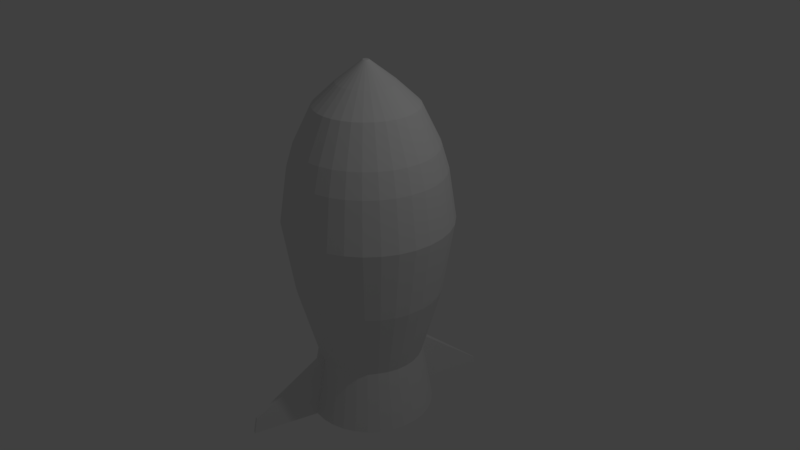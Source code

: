 # Source: brocket.blend  (saved by Blender 2.79.0; exported with 4.5.12 LTS)
import bpy
from mathutils import Matrix  # noqa: F401  (used for matrix-valued properties, if any)

bpy.ops.wm.read_factory_settings(use_empty=True)
scene = bpy.context.scene
scene.name = 'Scene'

# ---- collections
col_collection_1 = bpy.data.collections.new('Collection 1'); scene.collection.children.link(col_collection_1)

# ---- world
world_world = bpy.data.worlds.new('World'); scene.world = world_world
world_world.color = (0.05088, 0.05088, 0.05088)
world_world.use_sun_shadow = False
world_world.sun_shadow_jitter_overblur = 0.0
world_world.cycles.sampling_method = 'MANUAL'

# ---- cameras
cam_camera = bpy.data.cameras.new('Camera')
cam_camera.clip_end = 100.0
cam_camera.lens = 35.0
cam_camera.sensor_width = 32.0
cam_camera.sensor_height = 18.0
cam_camera.ortho_scale = 7.314
cam_camera.dof.focus_distance = 0.0
cam_camera.dof.aperture_fstop = 128.0

# ---- lights
light_lamp = bpy.data.lights.new('Lamp', 'POINT')
light_lamp.transmission_factor = 0.0
light_lamp.cutoff_distance = 30.0
light_lamp.energy = 100.0
light_lamp.shadow_buffer_clip_start = 1.001
light_lamp.shadow_soft_size = 0.1
light_lamp.shadow_maximum_resolution = 0.006
light_lamp.use_absolute_resolution = True

# ---- meshes
me_cylinder = bpy.data.meshes.new('Cylinder')
me_cylinder.from_pydata([(3.576e-08, 0.6988, -1.379), (0.0, 1.0, 1.211), (0.1363, 0.6854, -1.379), (0.1951, 0.9808, 1.211), (0.2674, 0.6456, -1.379), (0.3827, 0.9239, 1.211), (0.3883, 0.5811, -1.379), (0.5556, 0.8315, 1.211), (0.4942, 0.4942, -1.379), (0.7071, 0.7071, 1.211), (0.5811, 0.3883, -1.379), (0.8315, 0.5556, 1.211), (0.6456, 0.2674, -1.379), (0.9239, 0.3827, 1.211), (0.6854, 0.1363, -1.379), (0.9808, 0.1951, 1.211), (0.6988, 1.386e-07, -1.379), (1.0, 7.55e-08, 1.211), (0.6854, -0.1363, -1.379), (0.9808, -0.1951, 1.211), (0.6456, -0.2674, -1.379), (0.9239, -0.3827, 1.211), (0.5811, -0.3883, -1.379), (0.8315, -0.5556, 1.211), (0.4942, -0.4942, -1.379), (0.7071, -0.7071, 1.211), (0.3883, -0.5811, -1.379), (0.5556, -0.8315, 1.211), (0.2674, -0.6456, -1.379), (0.3827, -0.9239, 1.211), (0.1363, -0.6854, -1.379), (0.1951, -0.9808, 1.211), (-1.919e-07, -0.6988, -1.379), (-3.258e-07, -1.0, 1.211), (-0.1363, -0.6854, -1.379), (-0.1951, -0.9808, 1.211), (-0.2674, -0.6456, -1.379), (-0.3827, -0.9239, 1.211), (-0.3883, -0.5811, -1.379), (-0.5556, -0.8315, 1.211), (-0.4942, -0.4942, -1.379), (-0.7071, -0.7071, 1.211), (-0.5811, -0.3883, -1.379), (-0.8315, -0.5556, 1.211), (-0.6456, -0.2674, -1.379), (-0.9239, -0.3827, 1.211), (-0.6854, -0.1363, -1.379), (-0.9808, -0.1951, 1.211), (-0.6988, 7.606e-07, -1.379), (-1.0, 9.656e-07, 1.211), (-0.6854, 0.1363, -1.379), (-0.9808, 0.1951, 1.211), (-0.6456, 0.2674, -1.379), (-0.9239, 0.3827, 1.211), (-0.5811, 0.3883, -1.379), (-0.8315, 0.5556, 1.211), (-0.4942, 0.4942, -1.379), (-0.7071, 0.7071, 1.211), (-0.3883, 0.5811, -1.379), (-0.5556, 0.8315, 1.211), (-0.2674, 0.6456, -1.379), (-0.3827, 0.9239, 1.211), (-0.1363, 0.6854, -1.379), (-0.1951, 0.9808, 1.211), (0.1769, 0.8895, 1.519), (1.639e-08, 0.9069, 1.519), (0.347, 0.8378, 1.519), (0.5038, 0.754, 1.519), (0.6413, 0.6413, 1.519), (0.754, 0.5038, 1.519), (0.8378, 0.347, 1.519), (0.8895, 0.1769, 1.519), (0.9069, 9.501e-08, 1.519), (0.8895, -0.1769, 1.519), (0.8378, -0.347, 1.519), (0.754, -0.5038, 1.519), (0.6413, -0.6413, 1.519), (0.5038, -0.754, 1.519), (0.347, -0.8378, 1.519), (0.1769, -0.8895, 1.519), (-2.791e-07, -0.9069, 1.519), (-0.1769, -0.8895, 1.519), (-0.347, -0.8378, 1.519), (-0.5038, -0.754, 1.519), (-0.6413, -0.6413, 1.519), (-0.754, -0.5038, 1.519), (-0.8378, -0.347, 1.519), (-0.8895, -0.1769, 1.519), (-0.9069, 9.022e-07, 1.519), (-0.8895, 0.1769, 1.519), (-0.8378, 0.347, 1.519), (-0.754, 0.5038, 1.519), (-0.6413, 0.6413, 1.519), (-0.5038, 0.754, 1.519), (-0.347, 0.8378, 1.519), (-0.1769, 0.8895, 1.519), (0.1294, 0.6507, 2.018), (6.767e-08, 0.6635, 2.018), (0.2539, 0.613, 2.018), (0.3686, 0.5517, 2.018), (0.4691, 0.4691, 2.018), (0.5517, 0.3686, 2.018), (0.613, 0.2539, 2.018), (0.6507, 0.1294, 2.018), (0.6635, 1.5e-07, 2.018), (0.6507, -0.1294, 2.018), (0.613, -0.2539, 2.018), (0.5517, -0.3686, 2.018), (0.4691, -0.4691, 2.018), (0.3686, -0.5517, 2.018), (0.2539, -0.613, 2.018), (0.1294, -0.6507, 2.018), (-1.485e-07, -0.6635, 2.018), (-0.1294, -0.6507, 2.018), (-0.2539, -0.613, 2.018), (-0.3686, -0.5517, 2.018), (-0.4691, -0.4691, 2.018), (-0.5517, -0.3686, 2.018), (-0.613, -0.2539, 2.018), (-0.6507, -0.1294, 2.018), (-0.6635, 7.406e-07, 2.018), (-0.6507, 0.1294, 2.018), (-0.613, 0.2539, 2.018), (-0.5517, 0.3686, 2.018), (-0.4691, 0.4691, 2.018), (-0.3686, 0.5517, 2.018), (-0.2539, 0.613, 2.018), (-0.1294, 0.6507, 2.018), (0.07262, 0.3651, 2.292), (6.763e-08, 0.3722, 2.292), (0.1425, 0.3439, 2.292), (0.2068, 0.3095, 2.292), (0.2632, 0.2632, 2.292), (0.3095, 0.2068, 2.292), (0.3439, 0.1425, 2.292), (0.3651, 0.07262, 2.292), (0.3722, 2.182e-07, 2.292), (0.3651, -0.07262, 2.292), (0.3439, -0.1425, 2.292), (0.3095, -0.2068, 2.292), (0.2632, -0.2632, 2.292), (0.2068, -0.3095, 2.292), (0.1425, -0.3439, 2.292), (0.07262, -0.3651, 2.292), (-5.366e-08, -0.3722, 2.292), (-0.07262, -0.3651, 2.292), (-0.1425, -0.3439, 2.292), (-0.2068, -0.3095, 2.292), (-0.2632, -0.2632, 2.292), (-0.3095, -0.2068, 2.292), (-0.3439, -0.1425, 2.292), (-0.3651, -0.07262, 2.292), (-0.3722, 5.496e-07, 2.292), (-0.3651, 0.07262, 2.292), (-0.3439, 0.1425, 2.292), (-0.3095, 0.2068, 2.292), (-0.2632, 0.2632, 2.292), (-0.2068, 0.3095, 2.292), (-0.1425, 0.3439, 2.292), (-0.07262, 0.3651, 2.292), (0.007643, 0.03842, 2.556), (8.466e-08, 0.03918, 2.556), (0.01499, 0.03619, 2.556), (0.02177, 0.03257, 2.556), (0.0277, 0.0277, 2.556), (0.03257, 0.02177, 2.556), (0.03619, 0.01499, 2.556), (0.03842, 0.007643, 2.556), (0.03918, 3.021e-07, 2.556), (0.03842, -0.007643, 2.556), (0.03619, -0.01499, 2.556), (0.03257, -0.02177, 2.556), (0.0277, -0.0277, 2.556), (0.02177, -0.03257, 2.556), (0.01499, -0.03619, 2.556), (0.007643, -0.03842, 2.556), (7.19e-08, -0.03918, 2.556), (-0.007643, -0.03842, 2.556), (-0.01499, -0.03619, 2.556), (-0.02177, -0.03257, 2.556), (-0.0277, -0.0277, 2.556), (-0.03257, -0.02177, 2.556), (-0.03619, -0.01499, 2.556), (-0.03842, -0.007643, 2.556), (-0.03918, 3.37e-07, 2.556), (-0.03842, 0.007643, 2.556), (-0.03619, 0.01499, 2.556), (-0.03257, 0.02177, 2.556), (-0.0277, 0.0277, 2.556), (-0.02177, 0.03257, 2.556), (-0.01499, 0.03619, 2.556), (-0.007643, 0.03842, 2.556), (-1.22e-08, 1.103, 0.5442), (0.2151, 1.082, 0.5442), (0.422, 1.019, 0.5442), (0.6127, 0.9169, 0.5442), (0.7798, 0.7798, 0.5442), (0.9169, 0.6127, 0.5442), (1.019, 0.422, 0.5442), (1.082, 0.2151, 0.5442), (1.103, 5.397e-08, 0.5442), (1.082, -0.2151, 0.5442), (1.019, -0.422, 0.5442), (0.9169, -0.6127, 0.5442), (0.7798, -0.7798, 0.5442), (0.6127, -0.9169, 0.5442), (0.422, -1.019, 0.5442), (0.2151, -1.082, 0.5442), (-3.715e-07, -1.103, 0.5442), (-0.2151, -1.082, 0.5442), (-0.422, -1.019, 0.5442), (-0.6127, -0.9169, 0.5442), (-0.7798, -0.7798, 0.5442), (-0.9169, -0.6127, 0.5442), (-1.019, -0.422, 0.5442), (-1.082, -0.2151, 0.5442), (-1.103, 1.036e-06, 0.5442), (-1.082, 0.2151, 0.5442), (-1.019, 0.422, 0.5442), (-0.9169, 0.6127, 0.5442), (-0.7798, 0.7798, 0.5442), (-0.6127, 0.9169, 0.5442), (-0.422, 1.019, 0.5442), (-0.2151, 1.082, 0.5442), (0.1872, 0.9413, -0.4085), (0.3673, 0.8867, -0.4085), (0.5332, 0.798, -0.4085), (0.6787, 0.6787, -0.4085), (0.798, 0.5332, -0.4085), (0.8867, 0.3673, -0.4085), (0.9413, 0.1872, -0.4085), (0.9598, 8.293e-08, -0.4085), (0.9413, -0.1872, -0.4085), (0.8867, -0.3673, -0.4085), (0.798, -0.5332, -0.4085), (0.6787, -0.6787, -0.4085), (0.5332, -0.798, -0.4085), (0.3673, -0.8867, -0.4085), (0.1872, -0.9413, -0.4085), (-3.083e-07, -0.9598, -0.4085), (-0.1872, -0.9413, -0.4085), (-0.3673, -0.8867, -0.4085), (-0.5332, -0.798, -0.4085), (-0.6787, -0.6787, -0.4085), (-0.798, -0.5332, -0.4085), (-0.8867, -0.3673, -0.4085), (-0.9413, -0.1872, -0.4085), (-0.9598, 9.372e-07, -0.4085), (-0.9413, 0.1872, -0.4085), (-0.8867, 0.3673, -0.4085), (-0.798, 0.5332, -0.4085), (-0.6787, 0.6787, -0.4085), (-0.5332, 0.798, -0.4085), (-0.3673, 0.8867, -0.4085), (-0.1872, 0.9413, -0.4085), (4.445e-09, 0.9598, -0.4085), (7.694e-09, 0.8466, -2.204), (0.1652, 0.8304, -2.204), (0.324, 0.7822, -2.204), (0.4704, 0.7039, -2.204), (0.5987, 0.5987, -2.204), (0.7039, 0.4704, -2.204), (0.7822, 0.324, -2.204), (0.8304, 0.1652, -2.204), (0.8466, 9.975e-08, -2.204), (0.8304, -0.1652, -2.204), (0.7822, -0.324, -2.204), (0.7039, -0.4704, -2.204), (0.5987, -0.5987, -2.204), (0.4704, -0.7039, -2.204), (0.324, -0.7822, -2.204), (0.1652, -0.8304, -2.204), (-2.682e-07, -0.8466, -2.204), (-0.1652, -0.8304, -2.204), (-0.324, -0.7822, -2.204), (-0.4704, -0.7039, -2.204), (-0.5987, -0.5987, -2.204), (-0.7039, -0.4704, -2.204), (-0.7822, -0.324, -2.204), (-0.8304, -0.1652, -2.204), (-0.8466, 8.533e-07, -2.204), (-0.8304, 0.1652, -2.204), (-0.7822, 0.324, -2.204), (-0.7039, 0.4704, -2.204), (-0.5987, 0.5987, -2.204), (-0.4704, 0.7039, -2.204), (-0.324, 0.7822, -2.204), (-0.1652, 0.8304, -2.204), (0.4612, 1.575, -2.103), (0.4914, 1.566, -2.103), (0.4678, 1.608, -2.292), (0.5044, 1.597, -2.292), (-0.4769, -1.592, -2.06), (-0.5127, -1.581, -2.06), (-0.4848, -1.632, -2.285), (-0.5282, -1.618, -2.285)], [], [(192, 1, 3, 193), (193, 3, 5, 194), (194, 5, 7, 195), (195, 7, 9, 196), (196, 9, 11, 197), (197, 11, 13, 198), (198, 13, 15, 199), (199, 15, 17, 200), (200, 17, 19, 201), (201, 19, 21, 202), (202, 21, 23, 203), (203, 23, 25, 204), (204, 25, 27, 205), (205, 27, 29, 206), (206, 29, 31, 207), (207, 31, 33, 208), (208, 33, 35, 209), (209, 35, 37, 210), (210, 37, 39, 211), (211, 39, 41, 212), (212, 41, 43, 213), (213, 43, 45, 214), (214, 45, 47, 215), (215, 47, 49, 216), (216, 49, 51, 217), (217, 51, 53, 218), (218, 53, 55, 219), (219, 55, 57, 220), (220, 57, 59, 221), (221, 59, 61, 222), (3, 1, 65, 64), (222, 61, 63, 223), (223, 63, 1, 192), (18, 20, 266, 265), (91, 90, 122, 123), (47, 45, 86, 87), (1, 63, 95, 65), (21, 19, 73, 74), (39, 37, 82, 83), (57, 55, 91, 92), (13, 11, 69, 70), (31, 29, 78, 79), (49, 47, 87, 88), (5, 3, 64, 66), (23, 21, 74, 75), (41, 39, 83, 84), (59, 57, 92, 93), (15, 13, 70, 71), (33, 31, 79, 80), (51, 49, 88, 89), (7, 5, 66, 67), (25, 23, 75, 76), (43, 41, 84, 85), (61, 59, 93, 94), (17, 15, 71, 72), (35, 33, 80, 81), (53, 51, 89, 90), (9, 7, 67, 68), (27, 25, 76, 77), (45, 43, 85, 86), (63, 61, 94, 95), (19, 17, 72, 73), (37, 35, 81, 82), (55, 53, 90, 91), (11, 9, 68, 69), (29, 27, 77, 78), (99, 98, 130, 131), (78, 77, 109, 110), (64, 65, 97, 96), (92, 91, 123, 124), (79, 78, 110, 111), (66, 64, 96, 98), (93, 92, 124, 125), (80, 79, 111, 112), (67, 66, 98, 99), (94, 93, 125, 126), (81, 80, 112, 113), (68, 67, 99, 100), (95, 94, 126, 127), (82, 81, 113, 114), (69, 68, 100, 101), (65, 95, 127, 97), (83, 82, 114, 115), (70, 69, 101, 102), (84, 83, 115, 116), (71, 70, 102, 103), (85, 84, 116, 117), (72, 71, 103, 104), (86, 85, 117, 118), (73, 72, 104, 105), (87, 86, 118, 119), (74, 73, 105, 106), (88, 87, 119, 120), (75, 74, 106, 107), (89, 88, 120, 121), (76, 75, 107, 108), (90, 89, 121, 122), (77, 76, 108, 109), (134, 133, 165, 166), (126, 125, 157, 158), (113, 112, 144, 145), (100, 99, 131, 132), (127, 126, 158, 159), (114, 113, 145, 146), (101, 100, 132, 133), (97, 127, 159, 129), (115, 114, 146, 147), (102, 101, 133, 134), (116, 115, 147, 148), (103, 102, 134, 135), (117, 116, 148, 149), (104, 103, 135, 136), (118, 117, 149, 150), (105, 104, 136, 137), (119, 118, 150, 151), (106, 105, 137, 138), (120, 119, 151, 152), (107, 106, 138, 139), (121, 120, 152, 153), (108, 107, 139, 140), (122, 121, 153, 154), (109, 108, 140, 141), (123, 122, 154, 155), (110, 109, 141, 142), (96, 97, 129, 128), (124, 123, 155, 156), (111, 110, 142, 143), (98, 96, 128, 130), (125, 124, 156, 157), (112, 111, 143, 144), (160, 161, 191, 190, 189, 188, 187, 186, 185, 184, 183, 182, 181, 180, 179, 178, 177, 176, 175, 174, 173, 172, 171, 170, 169, 168, 167, 166, 165, 164, 163, 162), (148, 147, 179, 180), (135, 134, 166, 167), (149, 148, 180, 181), (136, 135, 167, 168), (150, 149, 181, 182), (137, 136, 168, 169), (151, 150, 182, 183), (138, 137, 169, 170), (152, 151, 183, 184), (139, 138, 170, 171), (153, 152, 184, 185), (140, 139, 171, 172), (154, 153, 185, 186), (141, 140, 172, 173), (155, 154, 186, 187), (142, 141, 173, 174), (128, 129, 161, 160), (156, 155, 187, 188), (143, 142, 174, 175), (130, 128, 160, 162), (157, 156, 188, 189), (144, 143, 175, 176), (131, 130, 162, 163), (158, 157, 189, 190), (145, 144, 176, 177), (132, 131, 163, 164), (159, 158, 190, 191), (146, 145, 177, 178), (133, 132, 164, 165), (129, 159, 191, 161), (147, 146, 178, 179), (254, 223, 192, 255), (253, 222, 223, 254), (252, 221, 222, 253), (251, 220, 221, 252), (250, 219, 220, 251), (249, 218, 219, 250), (248, 217, 218, 249), (247, 216, 217, 248), (246, 215, 216, 247), (245, 214, 215, 246), (244, 213, 214, 245), (243, 212, 213, 244), (242, 211, 212, 243), (241, 210, 211, 242), (240, 209, 210, 241), (239, 208, 209, 240), (238, 207, 208, 239), (237, 206, 207, 238), (236, 205, 206, 237), (235, 204, 205, 236), (234, 203, 204, 235), (233, 202, 203, 234), (232, 201, 202, 233), (231, 200, 201, 232), (230, 199, 200, 231), (229, 198, 199, 230), (228, 197, 198, 229), (227, 196, 197, 228), (226, 195, 196, 227), (225, 194, 195, 226), (224, 193, 194, 225), (255, 192, 193, 224), (0, 255, 224, 2), (2, 224, 225, 4), (4, 225, 226, 6), (6, 226, 227, 8), (8, 227, 228, 10), (10, 228, 229, 12), (12, 229, 230, 14), (14, 230, 231, 16), (16, 231, 232, 18), (18, 232, 233, 20), (20, 233, 234, 22), (22, 234, 235, 24), (24, 235, 236, 26), (26, 236, 237, 28), (28, 237, 238, 30), (30, 238, 239, 32), (32, 239, 240, 34), (34, 240, 241, 36), (36, 241, 242, 38), (38, 242, 243, 40), (40, 243, 244, 42), (42, 244, 245, 44), (44, 245, 246, 46), (46, 246, 247, 48), (48, 247, 248, 50), (50, 248, 249, 52), (52, 249, 250, 54), (54, 250, 251, 56), (56, 251, 252, 58), (58, 252, 253, 60), (60, 253, 254, 62), (62, 254, 255, 0), (256, 257, 258, 259, 260, 261, 262, 263, 264, 265, 266, 267, 268, 269, 270, 271, 272, 273, 274, 275, 276, 277, 278, 279, 280, 281, 282, 283, 284, 285, 286, 287), (36, 38, 275, 274), (54, 56, 284, 283), (10, 12, 262, 261), (28, 30, 271, 270), (46, 48, 280, 279), (4, 258, 291, 289), (20, 22, 267, 266), (38, 40, 276, 275), (56, 58, 285, 284), (12, 14, 263, 262), (30, 32, 272, 271), (48, 50, 281, 280), (4, 6, 259, 258), (22, 24, 268, 267), (40, 42, 277, 276), (58, 60, 286, 285), (14, 16, 264, 263), (32, 34, 273, 272), (50, 52, 282, 281), (6, 8, 260, 259), (24, 26, 269, 268), (42, 44, 278, 277), (60, 62, 287, 286), (16, 18, 265, 264), (274, 273, 294, 295), (52, 54, 283, 282), (8, 10, 261, 260), (26, 28, 270, 269), (44, 46, 279, 278), (0, 2, 257, 256), (62, 0, 256, 287), (288, 289, 291, 290), (258, 257, 290, 291), (257, 2, 288, 290), (2, 4, 289, 288), (292, 293, 295, 294), (36, 274, 295, 293), (273, 34, 292, 294), (34, 36, 293, 292)])
me_cylinder.use_remesh_preserve_volume = False
me_cylinder.use_remesh_preserve_attributes = False
me_cylinder.use_mirror_vertex_groups = False
me_cylinder.update()

# ---- objects
ob_cylinder = bpy.data.objects.new('Cylinder', me_cylinder)
ob_lamp = bpy.data.objects.new('Lamp', light_lamp)
ob_camera = bpy.data.objects.new('Camera', cam_camera)

# ---- transforms, parenting, visibility, modifiers, constraints
ob_cylinder.location = (0.0, 0.0, 0.0)
ob_cylinder.lineart.crease_threshold = 0.0
ob_lamp.location = (4.076, 1.005, 5.904)
ob_lamp.rotation_euler = (0.6503, 0.05522, 1.866)
ob_lamp.lock_rotations_4d = False
ob_lamp.empty_display_type = 'ARROWS'
ob_lamp.color = (0.0, 0.0, 0.0, 0.0)
ob_lamp.lineart.crease_threshold = 0.0
ob_camera.location = (7.481, -6.508, 5.344)
ob_camera.rotation_euler = (1.109, 0.0, 0.8149)
ob_camera.lock_rotations_4d = False
ob_camera.empty_display_type = 'ARROWS'
ob_camera.color = (0.0, 0.0, 0.0, 0.0)
ob_camera.display_type = 'WIRE'
ob_camera.lineart.crease_threshold = 0.0

# ---- collection membership
col_collection_1.objects.link(ob_cylinder)
col_collection_1.objects.link(ob_lamp)
col_collection_1.objects.link(ob_camera)

# ---- scene / render settings (as saved in the file)
scene.camera = ob_camera
scene.frame_start = 1; scene.frame_end = 250; scene.frame_set(1)
scene.render.engine = 'BLENDER_EEVEE_NEXT'
scene.render.resolution_percentage = 50
scene.render.dither_intensity = 0.0
scene.cycles.use_denoising = False
scene.cycles.samples = 128
scene.cycles.sampling_pattern = 'TABULATED_SOBOL'
scene.cycles.use_adaptive_sampling = False
scene.cycles.use_light_tree = False
scene.cycles.blur_glossy = 0.0
scene.cycles.sample_clamp_indirect = 0.0
scene.view_settings.view_transform = 'Standard'
bpy.context.view_layer.update()
